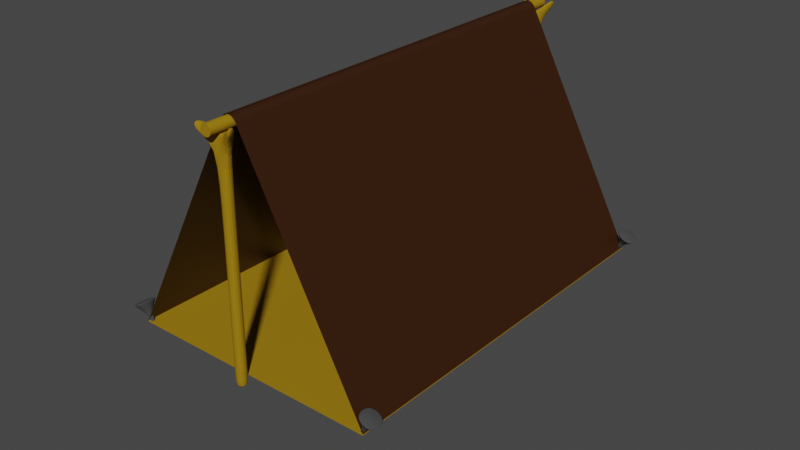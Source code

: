 # Source: hut.blend  (saved by Blender 3.2.14; exported with 4.5.12 LTS)
import bpy
from mathutils import Matrix  # noqa: F401  (used for matrix-valued properties, if any)

bpy.ops.wm.read_factory_settings(use_empty=True)
scene = bpy.context.scene
scene.name = 'Scene'

# ---- collections
col_collection = bpy.data.collections.new('Collection'); scene.collection.children.link(col_collection)

# ---- materials (node trees are filled in below, after node groups)
mat_material_001 = bpy.data.materials.new('Material.001')
mat_material_001.use_transparent_shadow = False
mat_material_002 = bpy.data.materials.new('Material.002')
mat_material_002.use_transparent_shadow = False
mat_material_003 = bpy.data.materials.new('Material.003')
mat_material_003.use_transparent_shadow = False

# ---- material node trees
mat_material_001.use_nodes = True; mat_material_001.node_tree.nodes.clear()
_N = mat_material_001.node_tree.nodes; _L = mat_material_001.node_tree.links
n0 = _N.new('ShaderNodeBsdfPrincipled'); n0.name = 'Principled BSDF'; n0.location = (10, 300)
n0.distribution = 'GGX'
n0.subsurface_method = 'RANDOM_WALK_SKIN'
n0.inputs[0].default_value = (0.03619, 0.009867, 0.0, 1.0)
n0.inputs[3].default_value = 1.45
n0.inputs[27].default_value = (0.0, 0.0, 0.0, 1.0)
n0.inputs[28].default_value = 1.0
n1 = _N.new('ShaderNodeOutputMaterial'); n1.name = 'Material Output'; n1.location = (300, 300)
_L.new(n0.outputs[0], n1.inputs[0])
n1.is_active_output = True
mat_material_002.use_nodes = True; mat_material_002.node_tree.nodes.clear()
_N = mat_material_002.node_tree.nodes; _L = mat_material_002.node_tree.links
n0 = _N.new('ShaderNodeBsdfPrincipled'); n0.name = 'Principled BSDF'; n0.location = (10, 300)
n0.distribution = 'GGX'
n0.subsurface_method = 'RANDOM_WALK_SKIN'
n0.inputs[0].default_value = (0.3386, 0.1945, 0.008802, 1.0)
n0.inputs[2].default_value = 0.6891
n0.inputs[3].default_value = 1.45
n0.inputs[13].default_value = 0.0
n0.inputs[14].default_value = (0.6056, 0.5196, 0.4089, 1.0)
n0.inputs[27].default_value = (0.0, 0.0, 0.0, 1.0)
n0.inputs[28].default_value = 1.0
n1 = _N.new('ShaderNodeOutputMaterial'); n1.name = 'Material Output'; n1.location = (300, 300)
_L.new(n0.outputs[0], n1.inputs[0])
n1.is_active_output = True
mat_material_003.use_nodes = True; mat_material_003.node_tree.nodes.clear()
_N = mat_material_003.node_tree.nodes; _L = mat_material_003.node_tree.links
n0 = _N.new('ShaderNodeBsdfPrincipled'); n0.name = 'Principled BSDF'; n0.location = (10, 300)
n0.distribution = 'GGX'
n0.subsurface_method = 'RANDOM_WALK_SKIN'
n0.inputs[0].default_value = (0.05246, 0.05246, 0.05246, 1.0)
n0.inputs[2].default_value = 1.0
n0.inputs[3].default_value = 1.45
n0.inputs[27].default_value = (0.0, 0.0, 0.0, 1.0)
n0.inputs[28].default_value = 1.0
n1 = _N.new('ShaderNodeOutputMaterial'); n1.name = 'Material Output'; n1.location = (300, 300)
_L.new(n0.outputs[0], n1.inputs[0])
n1.is_active_output = True

# ---- world
world_world = bpy.data.worlds.new('World'); scene.world = world_world
world_world.use_nodes = True; world_world.node_tree.nodes.clear()
_N = world_world.node_tree.nodes; _L = world_world.node_tree.links
n0 = _N.new('ShaderNodeOutputWorld'); n0.name = 'World Output'; n0.location = (300, 300)
n1 = _N.new('ShaderNodeBackground'); n1.name = 'Background'; n1.location = (10, 300)
n1.inputs[0].default_value = (0.05088, 0.05088, 0.05088, 1.0)
_L.new(n1.outputs[0], n0.inputs[0])
n0.is_active_output = True
world_world.color = (0.05088, 0.05088, 0.05088)
world_world.use_sun_shadow = False
world_world.sun_shadow_jitter_overblur = 0.0

# ---- meshes
me_plane = bpy.data.meshes.new('Plane')
me_plane.from_pydata([(-1.0, -1.0, 0.0), (1.0, -1.0, 0.0), (-1.0, 1.0, 0.0), (1.0, 1.0, 0.0), (0.05699, -1.0, 2.094), (-0.00631, -1.0, 2.135), (0.03082, -1.0, 2.123), (0.00631, -1.0, 2.135), (-0.05699, -1.0, 2.094), (-0.03082, -1.0, 2.123), (-0.05699, 1.0, 2.094), (0.00631, 1.0, 2.135), (-0.03082, 1.0, 2.123), (-0.00631, 1.0, 2.135), (0.05699, 1.0, 2.094), (0.03082, 1.0, 2.123)], [], [(4, 1, 3, 14), (0, 8, 10, 2), (4, 14, 15, 6), (6, 15, 13, 5), (10, 8, 9, 12), (12, 9, 7, 11), (5, 13, 11, 7)])
_uv = me_plane.uv_layers.new(name='UVMap')
_uv.uv.foreach_set('vector', [0.5285, 0.0, 1.0, 0.0, 1.0, 1.0, 0.5285, 1.0, 0.0, 0.0, 0.4715, 0.0, 0.4715, 1.0, 0.0, 1.0, 0.5285, 0.0, 0.5285, 1.0, 0.5193, 1.0, 0.5193, 0.0, 0.5193, 0.0, 0.5193, 1.0, 0.4968, 1.0, 0.4968, 0.0, 0.4715, 1.0, 0.4715, 0.0, 0.4807, 0.0, 0.4807, 1.0, 0.4807, 1.0, 0.4807, 0.0, 0.5032, 0.0, 0.5032, 1.0, 0.4968, 0.0, 0.4968, 1.0, 0.5032, 1.0, 0.5032, 0.0])
me_plane.materials.append(mat_material_001)
me_plane.update()
me_cylinder = bpy.data.meshes.new('Cylinder')
me_cylinder.from_pydata([(0.0, 1.0, -1.0), (0.0, 1.0, 1.0), (0.1951, 0.9808, -1.0), (0.1951, 0.9808, 1.0), (0.3827, 0.9239, -1.0), (0.3827, 0.9239, 1.0), (0.5556, 0.8315, -1.0), (0.5556, 0.8315, 1.0), (0.7071, 0.7071, -1.0), (0.7071, 0.7071, 1.0), (0.8315, 0.5556, -1.0), (0.8315, 0.5556, 1.0), (0.9239, 0.3827, -1.0), (0.9239, 0.3827, 1.0), (0.9808, 0.1951, -1.0), (0.9808, 0.1951, 1.0), (1.0, -4.371e-08, -1.0), (1.0, -4.371e-08, 1.0), (0.9808, -0.1951, -1.0), (0.9808, -0.1951, 1.0), (0.9239, -0.3827, -1.0), (0.9239, -0.3827, 1.0), (0.8315, -0.5556, -1.0), (0.8315, -0.5556, 1.0), (0.7071, -0.7071, -1.0), (0.7071, -0.7071, 1.0), (0.5556, -0.8315, -1.0), (0.5556, -0.8315, 1.0), (0.3827, -0.9239, -1.0), (0.3827, -0.9239, 1.0), (0.1951, -0.9808, -1.0), (0.1951, -0.9808, 1.0), (-8.742e-08, -1.0, -1.0), (-8.742e-08, -1.0, 1.0), (-0.1951, -0.9808, -1.0), (-0.1951, -0.9808, 1.0), (-0.3827, -0.9239, -1.0), (-0.3827, -0.9239, 1.0), (-0.5556, -0.8315, -1.0), (-0.5556, -0.8315, 1.0), (-0.7071, -0.7071, -1.0), (-0.7071, -0.7071, 1.0), (-0.8315, -0.5556, -1.0), (-0.8315, -0.5556, 1.0), (-0.9239, -0.3827, -1.0), (-0.9239, -0.3827, 1.0), (-0.9808, -0.1951, -1.0), (-0.9808, -0.1951, 1.0), (-1.0, 1.192e-08, -1.0), (-1.0, 1.192e-08, 1.0), (-0.9808, 0.1951, -1.0), (-0.9808, 0.1951, 1.0), (-0.9239, 0.3827, -1.0), (-0.9239, 0.3827, 1.0), (-0.8315, 0.5556, -1.0), (-0.8315, 0.5556, 1.0), (-0.7071, 0.7071, -1.0), (-0.7071, 0.7071, 1.0), (-0.5556, 0.8315, -1.0), (-0.5556, 0.8315, 1.0), (-0.3827, 0.9239, -1.0), (-0.3827, 0.9239, 1.0), (-0.1951, 0.9808, -1.0), (-0.1951, 0.9808, 1.0)], [], [(0, 1, 3, 2), (2, 3, 5, 4), (4, 5, 7, 6), (6, 7, 9, 8), (8, 9, 11, 10), (10, 11, 13, 12), (12, 13, 15, 14), (14, 15, 17, 16), (16, 17, 19, 18), (18, 19, 21, 20), (20, 21, 23, 22), (22, 23, 25, 24), (24, 25, 27, 26), (26, 27, 29, 28), (28, 29, 31, 30), (30, 31, 33, 32), (32, 33, 35, 34), (34, 35, 37, 36), (36, 37, 39, 38), (38, 39, 41, 40), (40, 41, 43, 42), (42, 43, 45, 44), (44, 45, 47, 46), (46, 47, 49, 48), (48, 49, 51, 50), (50, 51, 53, 52), (52, 53, 55, 54), (54, 55, 57, 56), (56, 57, 59, 58), (58, 59, 61, 60), (3, 1, 63, 61, 59, 57, 55, 53, 51, 49, 47, 45, 43, 41, 39, 37, 35, 33, 31, 29, 27, 25, 23, 21, 19, 17, 15, 13, 11, 9, 7, 5), (60, 61, 63, 62), (62, 63, 1, 0), (0, 2, 4, 6, 8, 10, 12, 14, 16, 18, 20, 22, 24, 26, 28, 30, 32, 34, 36, 38, 40, 42, 44, 46, 48, 50, 52, 54, 56, 58, 60, 62)])
_uv = me_cylinder.uv_layers.new(name='UVMap')
_uv.uv.foreach_set('vector', [1.0, 0.5, 1.0, 1.0, 0.9688, 1.0, 0.9688, 0.5, 0.9688, 0.5, 0.9688, 1.0, 0.9375, 1.0, 0.9375, 0.5, 0.9375, 0.5, 0.9375, 1.0, 0.9062, 1.0, 0.9062, 0.5, 0.9062, 0.5, 0.9062, 1.0, 0.875, 1.0, 0.875, 0.5, 0.875, 0.5, 0.875, 1.0, 0.8438, 1.0, 0.8438, 0.5, 0.8438, 0.5, 0.8438, 1.0, 0.8125, 1.0, 0.8125, 0.5, 0.8125, 0.5, 0.8125, 1.0, 0.7812, 1.0, 0.7812, 0.5, 0.7812, 0.5, 0.7812, 1.0, 0.75, 1.0, 0.75, 0.5, 0.75, 0.5, 0.75, 1.0, 0.7188, 1.0, 0.7188, 0.5, 0.7188, 0.5, 0.7188, 1.0, 0.6875, 1.0, 0.6875, 0.5, 0.6875, 0.5, 0.6875, 1.0, 0.6562, 1.0, 0.6562, 0.5, 0.6562, 0.5, 0.6562, 1.0, 0.625, 1.0, 0.625, 0.5, 0.625, 0.5, 0.625, 1.0, 0.5938, 1.0, 0.5938, 0.5, 0.5938, 0.5, 0.5938, 1.0, 0.5625, 1.0, 0.5625, 0.5, 0.5625, 0.5, 0.5625, 1.0, 0.5312, 1.0, 0.5312, 0.5, 0.5312, 0.5, 0.5312, 1.0, 0.5, 1.0, 0.5, 0.5, 0.5, 0.5, 0.5, 1.0, 0.4688, 1.0, 0.4688, 0.5, 0.4688, 0.5, 0.4688, 1.0, 0.4375, 1.0, 0.4375, 0.5, 0.4375, 0.5, 0.4375, 1.0, 0.4062, 1.0, 0.4062, 0.5, 0.4062, 0.5, 0.4062, 1.0, 0.375, 1.0, 0.375, 0.5, 0.375, 0.5, 0.375, 1.0, 0.3438, 1.0, 0.3438, 0.5, 0.3438, 0.5, 0.3438, 1.0, 0.3125, 1.0, 0.3125, 0.5, 0.3125, 0.5, 0.3125, 1.0, 0.2812, 1.0, 0.2812, 0.5, 0.2812, 0.5, 0.2812, 1.0, 0.25, 1.0, 0.25, 0.5, 0.25, 0.5, 0.25, 1.0, 0.2188, 1.0, 0.2188, 0.5, 0.2188, 0.5, 0.2188, 1.0, 0.1875, 1.0, 0.1875, 0.5, 0.1875, 0.5, 0.1875, 1.0, 0.1562, 1.0, 0.1562, 0.5, 0.1562, 0.5, 0.1562, 1.0, 0.125, 1.0, 0.125, 0.5, 0.125, 0.5, 0.125, 1.0, 0.09375, 1.0, 0.09375, 0.5, 0.09375, 0.5, 0.09375, 1.0, 0.0625, 1.0, 0.0625, 0.5, 0.2968, 0.4854, 0.25, 0.49, 0.2032, 0.4854, 0.1582, 0.4717, 0.1167, 0.4496, 0.08029, 0.4197, 0.05045, 0.3833, 0.02827, 0.3418, 0.01461, 0.2968, 0.01, 0.25, 0.01461, 0.2032, 0.02827, 0.1582, 0.05045, 0.1167, 0.08029, 0.08029, 0.1167, 0.05045, 0.1582, 0.02827, 0.2032, 0.01461, 0.25, 0.01, 0.2968, 0.01461, 0.3418, 0.02827, 0.3833, 0.05045, 0.4197, 0.08029, 0.4496, 0.1167, 0.4717, 0.1582, 0.4854, 0.2032, 0.49, 0.25, 0.4854, 0.2968, 0.4717, 0.3418, 0.4496, 0.3833, 0.4197, 0.4197, 0.3833, 0.4496, 0.3418, 0.4717, 0.0625, 0.5, 0.0625, 1.0, 0.03125, 1.0, 0.03125, 0.5, 0.03125, 0.5, 0.03125, 1.0, 0.0, 1.0, 0.0, 0.5, 0.75, 0.49, 0.7968, 0.4854, 0.8418, 0.4717, 0.8833, 0.4496, 0.9197, 0.4197, 0.9496, 0.3833, 0.9717, 0.3418, 0.9854, 0.2968, 0.99, 0.25, 0.9854, 0.2032, 0.9717, 0.1582, 0.9496, 0.1167, 0.9197, 0.08029, 0.8833, 0.05045, 0.8418, 0.02827, 0.7968, 0.01461, 0.75, 0.01, 0.7032, 0.01461, 0.6582, 0.02827, 0.6167, 0.05045, 0.5803, 0.08029, 0.5504, 0.1167, 0.5283, 0.1582, 0.5146, 0.2032, 0.51, 0.25, 0.5146, 0.2968, 0.5283, 0.3418, 0.5504, 0.3833, 0.5803, 0.4197, 0.6167, 0.4496, 0.6582, 0.4717, 0.7032, 0.4854])
me_cylinder.materials.append(mat_material_002)
me_cylinder.update()
me_cube_001 = bpy.data.meshes.new('Cube.001')
me_cube_001.from_pydata([(-1.0, -1.0, -1.0), (-1.0, -1.0, 1.0), (-1.0, 1.0, -1.0), (-1.0, 1.0, 1.0), (1.0, -1.0, -1.0), (1.0, -1.0, 1.0), (1.0, 1.0, -1.0), (1.0, 1.0, 1.0), (-1.0, -1.0, 1.936), (-1.0, 1.0, 1.936), (1.0, 1.0, 1.936), (1.0, -1.0, 1.936), (1.0, -1.0, 1.796), (-1.0, -1.0, 1.796), (-1.0, 1.0, 1.796), (1.0, 1.0, 1.796), (2.932, 3.449, 2.119), (2.932, 1.449, 2.119), (2.932, 1.449, 1.979), (2.932, 3.449, 1.979), (-3.355, 1.194, 2.116), (-3.355, 3.194, 2.116), (-3.355, 3.194, 1.976), (-3.355, 1.194, 1.976), (-1.0, -1.0, 1.936), (-1.0, 1.0, 1.936), (1.0, 1.0, 1.936), (1.0, -1.0, 1.936), (-1.0, 1.0, -1.077), (-1.0, -1.0, -1.077), (1.0, 1.0, -1.077), (1.0, -1.0, -1.077)], [], [(0, 1, 3, 2), (2, 3, 7, 6), (6, 7, 5, 4), (4, 5, 1, 0), (6, 4, 31, 30), (13, 12, 11, 8), (11, 10, 26, 27), (15, 14, 9, 10), (11, 12, 18, 17), (9, 14, 22, 21), (3, 1, 13, 14), (5, 7, 15, 12), (7, 3, 14, 15), (1, 5, 12, 13), (18, 19, 16, 17), (10, 11, 17, 16), (12, 15, 19, 18), (15, 10, 16, 19), (22, 23, 20, 21), (8, 9, 21, 20), (13, 8, 20, 23), (14, 13, 23, 22), (26, 25, 24, 27), (9, 8, 24, 25), (8, 11, 27, 24), (10, 9, 25, 26), (28, 30, 31, 29), (4, 0, 29, 31), (2, 6, 30, 28), (0, 2, 28, 29)])
_uv = me_cube_001.uv_layers.new(name='UVMap')
_uv.uv.foreach_set('vector', [0.375, 0.0, 0.625, 0.0, 0.625, 0.25, 0.375, 0.25, 0.375, 0.25, 0.625, 0.25, 0.625, 0.5, 0.375, 0.5, 0.375, 0.5, 0.625, 0.5, 0.625, 0.75, 0.375, 0.75, 0.375, 0.75, 0.625, 0.75, 0.625, 1.0, 0.375, 1.0, 0.375, 0.5, 0.375, 0.75, 0.375, 0.75, 0.375, 0.5, 0.625, 1.0, 0.625, 0.75, 0.625, 0.75, 0.625, 1.0, 0.625, 0.75, 0.625, 0.5, 0.625, 0.5, 0.625, 0.75, 0.625, 0.5, 0.625, 0.25, 0.625, 0.25, 0.625, 0.5, 0.625, 0.75, 0.625, 0.75, 0.625, 0.75, 0.625, 0.75, 0.625, 0.25, 0.625, 0.25, 0.625, 0.25, 0.625, 0.25, 0.625, 0.25, 0.625, 0.0, 0.625, 0.0, 0.625, 0.25, 0.625, 0.75, 0.625, 0.5, 0.625, 0.5, 0.625, 0.75, 0.625, 0.5, 0.625, 0.25, 0.625, 0.25, 0.625, 0.5, 0.625, 1.0, 0.625, 0.75, 0.625, 0.75, 0.625, 1.0, 0.625, 0.75, 0.625, 0.5, 0.625, 0.5, 0.625, 0.75, 0.625, 0.5, 0.625, 0.75, 0.625, 0.75, 0.625, 0.5, 0.625, 0.75, 0.625, 0.5, 0.625, 0.5, 0.625, 0.75, 0.625, 0.5, 0.625, 0.5, 0.625, 0.5, 0.625, 0.5, 0.625, 0.25, 0.625, 0.0, 0.625, 0.0, 0.625, 0.25, 0.875, 0.75, 0.875, 0.5, 0.875, 0.5, 0.875, 0.75, 0.625, 1.0, 0.625, 1.0, 0.625, 1.0, 0.625, 1.0, 0.625, 0.25, 0.625, 0.0, 0.625, 0.0, 0.625, 0.25, 0.625, 0.5, 0.875, 0.5, 0.875, 0.75, 0.625, 0.75, 0.875, 0.5, 0.875, 0.75, 0.875, 0.75, 0.875, 0.5, 0.625, 1.0, 0.625, 0.75, 0.625, 0.75, 0.625, 1.0, 0.625, 0.5, 0.625, 0.25, 0.625, 0.25, 0.625, 0.5, 0.125, 0.5, 0.375, 0.5, 0.375, 0.75, 0.125, 0.75, 0.375, 0.75, 0.375, 1.0, 0.375, 1.0, 0.375, 0.75, 0.375, 0.25, 0.375, 0.5, 0.375, 0.5, 0.375, 0.25, 0.375, 0.0, 0.375, 0.25, 0.375, 0.25, 0.375, 0.0])
me_cube_001.materials.append(mat_material_002)
me_cube_001.update()
me_cube_002 = bpy.data.meshes.new('Cube.002')
me_cube_002.from_pydata([(-1.0, -1.0, -1.0), (-1.0, -1.0, 1.0), (-1.0, 1.0, -1.0), (-1.0, 1.0, 1.0), (1.0, -1.0, -1.0), (1.0, -1.0, 1.0), (1.0, 1.0, -1.0), (1.0, 1.0, 1.0), (-1.0, -1.0, 1.936), (-1.0, 1.0, 1.936), (1.0, 1.0, 1.936), (1.0, -1.0, 1.936), (1.0, -1.0, 1.796), (-1.0, -1.0, 1.796), (-1.0, 1.0, 1.796), (1.0, 1.0, 1.796), (2.932, 3.449, 2.119), (2.932, 1.449, 2.119), (2.932, 1.449, 1.979), (2.932, 3.449, 1.979), (-3.355, 1.194, 2.116), (-3.355, 3.194, 2.116), (-3.355, 3.194, 1.976), (-3.355, 1.194, 1.976), (-1.0, -1.0, 1.936), (-1.0, 1.0, 1.936), (1.0, 1.0, 1.936), (1.0, -1.0, 1.936), (-1.0, 1.0, -1.156), (-1.0, -1.0, -1.156), (1.0, 1.0, -1.156), (1.0, -1.0, -1.156)], [], [(0, 1, 3, 2), (2, 3, 7, 6), (6, 7, 5, 4), (4, 5, 1, 0), (6, 4, 31, 30), (13, 12, 11, 8), (11, 10, 26, 27), (15, 14, 9, 10), (11, 12, 18, 17), (9, 14, 22, 21), (3, 1, 13, 14), (5, 7, 15, 12), (7, 3, 14, 15), (1, 5, 12, 13), (18, 19, 16, 17), (10, 11, 17, 16), (12, 15, 19, 18), (15, 10, 16, 19), (22, 23, 20, 21), (8, 9, 21, 20), (13, 8, 20, 23), (14, 13, 23, 22), (26, 25, 24, 27), (9, 8, 24, 25), (8, 11, 27, 24), (10, 9, 25, 26), (28, 30, 31, 29), (4, 0, 29, 31), (2, 6, 30, 28), (0, 2, 28, 29)])
_uv = me_cube_002.uv_layers.new(name='UVMap')
_uv.uv.foreach_set('vector', [0.375, 0.0, 0.625, 0.0, 0.625, 0.25, 0.375, 0.25, 0.375, 0.25, 0.625, 0.25, 0.625, 0.5, 0.375, 0.5, 0.375, 0.5, 0.625, 0.5, 0.625, 0.75, 0.375, 0.75, 0.375, 0.75, 0.625, 0.75, 0.625, 1.0, 0.375, 1.0, 0.375, 0.5, 0.375, 0.75, 0.375, 0.75, 0.375, 0.5, 0.625, 1.0, 0.625, 0.75, 0.625, 0.75, 0.625, 1.0, 0.625, 0.75, 0.625, 0.5, 0.625, 0.5, 0.625, 0.75, 0.625, 0.5, 0.625, 0.25, 0.625, 0.25, 0.625, 0.5, 0.625, 0.75, 0.625, 0.75, 0.625, 0.75, 0.625, 0.75, 0.625, 0.25, 0.625, 0.25, 0.625, 0.25, 0.625, 0.25, 0.625, 0.25, 0.625, 0.0, 0.625, 0.0, 0.625, 0.25, 0.625, 0.75, 0.625, 0.5, 0.625, 0.5, 0.625, 0.75, 0.625, 0.5, 0.625, 0.25, 0.625, 0.25, 0.625, 0.5, 0.625, 1.0, 0.625, 0.75, 0.625, 0.75, 0.625, 1.0, 0.625, 0.75, 0.625, 0.5, 0.625, 0.5, 0.625, 0.75, 0.625, 0.5, 0.625, 0.75, 0.625, 0.75, 0.625, 0.5, 0.625, 0.75, 0.625, 0.5, 0.625, 0.5, 0.625, 0.75, 0.625, 0.5, 0.625, 0.5, 0.625, 0.5, 0.625, 0.5, 0.625, 0.25, 0.625, 0.0, 0.625, 0.0, 0.625, 0.25, 0.875, 0.75, 0.875, 0.5, 0.875, 0.5, 0.875, 0.75, 0.625, 1.0, 0.625, 1.0, 0.625, 1.0, 0.625, 1.0, 0.625, 0.25, 0.625, 0.0, 0.625, 0.0, 0.625, 0.25, 0.625, 0.5, 0.875, 0.5, 0.875, 0.75, 0.625, 0.75, 0.875, 0.5, 0.875, 0.75, 0.875, 0.75, 0.875, 0.5, 0.625, 1.0, 0.625, 0.75, 0.625, 0.75, 0.625, 1.0, 0.625, 0.5, 0.625, 0.25, 0.625, 0.25, 0.625, 0.5, 0.125, 0.5, 0.375, 0.5, 0.375, 0.75, 0.125, 0.75, 0.375, 0.75, 0.375, 1.0, 0.375, 1.0, 0.375, 0.75, 0.375, 0.25, 0.375, 0.5, 0.375, 0.5, 0.375, 0.25, 0.375, 0.0, 0.375, 0.25, 0.375, 0.25, 0.375, 0.0])
me_cube_002.materials.append(mat_material_002)
me_cube_002.update()
me_plane_001 = bpy.data.meshes.new('Plane.001')
me_plane_001.from_pydata([(-1.0, -1.0, 0.0), (1.0, -1.0, 0.0), (-1.0, 1.0, 0.0), (1.0, 1.0, 0.0)], [], [(0, 1, 3, 2)])
_uv = me_plane_001.uv_layers.new(name='UVMap')
_uv.uv.foreach_set('vector', [0.0, 0.0, 1.0, 0.0, 1.0, 1.0, 0.0, 1.0])
me_plane_001.materials.append(mat_material_002)
me_plane_001.update()
me_cube_003 = bpy.data.meshes.new('Cube.003')
me_cube_003.from_pydata([(-0.1844, -0.1844, -1.0), (-1.02, -1.0, -0.0107), (-0.1844, 0.1844, -1.0), (-1.02, 1.0, -0.0107), (0.1844, -0.1844, -1.0), (0.9803, -1.0, -0.0107), (0.1844, 0.1844, -1.0), (0.9803, 1.0, -0.0107), (-0.1844, 0.1844, -1.983), (-0.1844, -0.1844, -1.983), (0.1844, 0.1844, -1.983), (0.1844, -0.1844, -1.983), (-1.02, -1.0, 0.03524), (-1.02, 1.0, 0.03524), (0.9803, 1.0, 0.03524), (0.9803, -1.0, 0.03524), (-0.1848, -0.1651, 0.1731), (-0.1848, 0.1651, 0.1731), (0.1454, 0.1651, 0.1731), (0.1454, -0.1651, 0.1731)], [], [(0, 1, 3, 2), (2, 3, 7, 6), (6, 7, 5, 4), (4, 5, 1, 0), (4, 0, 9, 11), (5, 7, 14, 15), (8, 10, 11, 9), (2, 6, 10, 8), (0, 2, 8, 9), (6, 4, 11, 10), (12, 15, 19, 16), (3, 1, 12, 13), (1, 5, 15, 12), (7, 3, 13, 14), (18, 17, 16, 19), (14, 13, 17, 18), (15, 14, 18, 19), (13, 12, 16, 17)])
_uv = me_cube_003.uv_layers.new(name='UVMap')
_uv.uv.foreach_set('vector', [0.375, 0.0, 0.625, 0.0, 0.625, 0.25, 0.375, 0.25, 0.375, 0.25, 0.625, 0.25, 0.625, 0.5, 0.375, 0.5, 0.375, 0.5, 0.625, 0.5, 0.625, 0.75, 0.375, 0.75, 0.375, 0.75, 0.625, 0.75, 0.625, 1.0, 0.375, 1.0, 0.375, 0.75, 0.375, 1.0, 0.375, 1.0, 0.375, 0.75, 0.625, 0.75, 0.625, 0.5, 0.625, 0.5, 0.625, 0.75, 0.125, 0.5, 0.375, 0.5, 0.375, 0.75, 0.125, 0.75, 0.375, 0.25, 0.375, 0.5, 0.375, 0.5, 0.375, 0.25, 0.375, 0.0, 0.375, 0.25, 0.375, 0.25, 0.375, 0.0, 0.375, 0.5, 0.375, 0.75, 0.375, 0.75, 0.375, 0.5, 0.625, 1.0, 0.625, 0.75, 0.625, 0.75, 0.625, 1.0, 0.625, 0.25, 0.625, 0.0, 0.625, 0.0, 0.625, 0.25, 0.625, 1.0, 0.625, 0.75, 0.625, 0.75, 0.625, 1.0, 0.625, 0.5, 0.625, 0.25, 0.625, 0.25, 0.625, 0.5, 0.625, 0.5, 0.875, 0.5, 0.875, 0.75, 0.625, 0.75, 0.625, 0.5, 0.625, 0.25, 0.625, 0.25, 0.625, 0.5, 0.625, 0.75, 0.625, 0.5, 0.625, 0.5, 0.625, 0.75, 0.625, 0.25, 0.625, 0.0, 0.625, 0.0, 0.625, 0.25])
me_cube_003.materials.append(mat_material_003)
me_cube_003.update()

# ---- objects
ob_plane = bpy.data.objects.new('Plane', me_plane)
ob_cylinder = bpy.data.objects.new('Cylinder', me_cylinder)
ob_cube = bpy.data.objects.new('Cube', me_cube_001)
ob_cube_001 = bpy.data.objects.new('Cube.001', me_cube_002)
ob_plane_001 = bpy.data.objects.new('Plane.001', me_plane_001)
ob_cube_002 = bpy.data.objects.new('Cube.002', me_cube_003)

# ---- transforms, parenting, visibility, modifiers, constraints
ob_plane.location = (0.0, 0.0, 0.0)
ob_plane.scale = (1.186, 1.824, 1.0)
ob_cylinder.location = (0.0, 0.0, 2.075)
ob_cylinder.rotation_euler = (1.571, 0.0, 0.0)
ob_cylinder.scale = (0.05, 0.05, 2.03)
ob_cube.location = (0.0, -1.88, 0.6681)
ob_cube.rotation_euler = (0.0, -0.0, -2.993)
ob_cube.scale = (0.05, 0.05, 0.6996)
_m = ob_cube.modifiers.new('Subdivision', 'SUBSURF')
ob_cube_001.location = (0.0, 1.915, 0.6681)
ob_cube_001.rotation_euler = (0.0, -0.0, 0.004387)
ob_cube_001.scale = (0.05, 0.05, 0.6996)
_m = ob_cube_001.modifiers.new('Subdivision', 'SUBSURF')
ob_plane_001.location = (0.0, 0.0, 0.0)
ob_plane_001.scale = (1.186, 1.824, 1.0)
_m = ob_plane_001.modifiers.new('Solidify', 'SOLIDIFY')
ob_cube_002.location = (-1.24, -1.797, 0.148)
ob_cube_002.rotation_euler = (0.0, -0.4992, 0.0)
ob_cube_002.scale = (0.1, 0.1, 0.1)
_m = ob_cube_002.modifiers.new('Subdivision', 'SUBSURF')
_m = ob_cube_002.modifiers.new('Mirror', 'MIRROR')
_m.use_axis = (True, True, False)
_m.mirror_object = ob_plane

# ---- collection membership
col_collection.objects.link(ob_plane)
col_collection.objects.link(ob_cylinder)
col_collection.objects.link(ob_cube)
col_collection.objects.link(ob_cube_001)
col_collection.objects.link(ob_plane_001)
col_collection.objects.link(ob_cube_002)

# ---- scene / render settings (as saved in the file)
scene.frame_start = 1; scene.frame_end = 250; scene.frame_set(203)
scene.render.engine = 'BLENDER_EEVEE_NEXT'
scene.cycles.sampling_pattern = 'TABULATED_SOBOL'
scene.cycles.use_light_tree = False
scene.view_settings.view_transform = 'Filmic'
bpy.context.view_layer.update()

# ---- added for rendering (the .blend has no active camera and no usable light): camera, sun
cam_auto = bpy.data.cameras.new('AutoCamera')
cam_auto.lens = 50.0
cam_auto.sensor_width = 36.0
cam_auto.clip_end = 1000.0
ob_auto_camera = bpy.data.objects.new('AutoCamera', cam_auto)
scene.collection.objects.link(ob_auto_camera)
ob_auto_camera.location = (5.4393, -6.5158, 4.90846)
ob_auto_camera.rotation_euler = (1.09748, -7.21219e-08, 0.694738)
scene.camera = ob_auto_camera
light_auto_sun = bpy.data.lights.new('AutoSun', 'SUN')
light_auto_sun.energy = 3.0
light_auto_sun.angle = 0.0523599
ob_auto_sun = bpy.data.objects.new('AutoSun', light_auto_sun)
scene.collection.objects.link(ob_auto_sun)
ob_auto_sun.rotation_euler = (0.872665, 0.174533, 0.523599)
bpy.context.view_layer.update()
